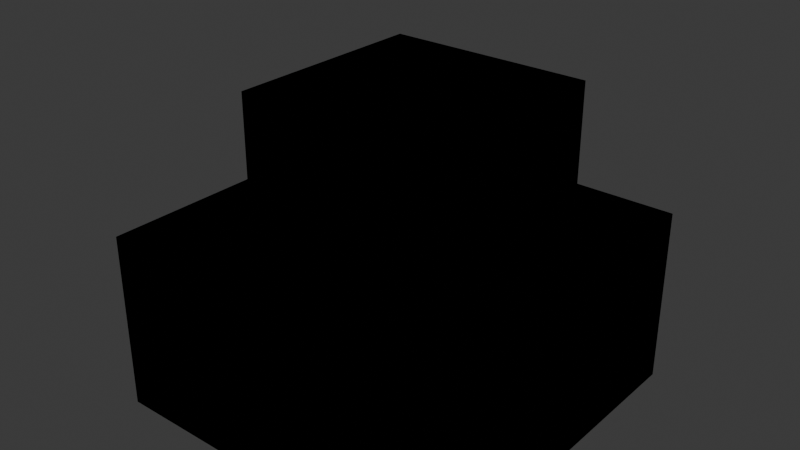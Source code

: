 # Source: animation.blend  (saved by Blender 4.2.66; exported with 4.5.12 LTS)
import bpy
from mathutils import Matrix  # noqa: F401  (used for matrix-valued properties, if any)

bpy.ops.wm.read_factory_settings(use_empty=True)
scene = bpy.context.scene
scene.name = 'Scene'

# ---- collections
col_collection = bpy.data.collections.new('Collection'); scene.collection.children.link(col_collection)

# ---- materials (node trees are filled in below, after node groups)
mat_material_001 = bpy.data.materials.new('Material.001')
mat_material = bpy.data.materials.new('Material')
mat_material.alpha_threshold = 0.0
mat_material.roughness = 0.5
mat_material.line_color = (0.0, 0.0, 0.0, 1.0)

# ---- material node trees
mat_material_001.use_nodes = True; mat_material_001.node_tree.nodes.clear()
_N = mat_material_001.node_tree.nodes; _L = mat_material_001.node_tree.links
n0 = _N.new('ShaderNodeOutputMaterial'); n0.name = 'Material Output'; n0.location = (300, 300)
n1 = _N.new('NodeUndefined'); n1.name = 'EDM_Default_Material'; n1.location = (-241, 212)
n1.inputs[0].default_value = (0.03093, 0.01665, 0.6003, 1.0)
n1.inputs[1].default_value = 1.0
n1.inputs[2].default_value = (0.0, 0.0, 0.0, 1.0)
n1.inputs[3].default_value = 0.0
n1.inputs[4].default_value = (1.0, 0.5, 0.0, 1.0)
n1.inputs[5].default_value = 0.0
n1.inputs[6].default_value = (0.0, 0.0, 0.0, 1.0)
n1.inputs[7].default_value = 0.0
n1.inputs[8].default_value = (0.5, 0.5, 1.0, 1.0)
n1.inputs[9].default_value = 0.0
n1.inputs[10].default_value = (0.0, 0.0, 0.0, 1.0)
n1.inputs[11].default_value = 1.0
n1.inputs[12].default_value = 1.0
n1.inputs[13].default_value = (0.0, 0.0, 0.0, 1.0)
n1.inputs[14].default_value = (0.0, 0.0, 0.0, 1.0)
n1.inputs[15].default_value = (0.0, 0.0, 0.0, 1.0)
n1.inputs[16].default_value = (0.0, 0.0, 0.0, 1.0)
n1.inputs[17].default_value = (0.0, 0.0, 0.0, 1.0)
n1.inputs[18].default_value = 0.0
n1.inputs[19].default_value = 0.0
n1.inputs[20].default_value = 1.0
n1.inputs[21].default_value = 19.0
_L.new(n1.outputs[0], n0.inputs[0])
n0.is_active_output = True
mat_material.use_nodes = True; mat_material.node_tree.nodes.clear()
_N = mat_material.node_tree.nodes; _L = mat_material.node_tree.links
n0 = _N.new('ShaderNodeOutputMaterial'); n0.name = 'Material Output'; n0.location = (296, 182)
n1 = _N.new('NodeUndefined'); n1.name = 'EDM_Default_Material'; n1.location = (-215, 214)
n1.inputs[0].default_value = (0.001588, 0.6001, 0.0, 1.0)
n1.inputs[1].default_value = 1.0
n1.inputs[2].default_value = (0.0, 0.0, 0.0, 1.0)
n1.inputs[3].default_value = 0.0
n1.inputs[4].default_value = (1.0, 0.5, 0.0, 1.0)
n1.inputs[5].default_value = 0.0
n1.inputs[6].default_value = (0.0, 0.0, 0.0, 1.0)
n1.inputs[7].default_value = 0.0
n1.inputs[8].default_value = (0.5, 0.5, 1.0, 1.0)
n1.inputs[9].default_value = 0.0
n1.inputs[10].default_value = (0.0, 0.0, 0.0, 1.0)
n1.inputs[11].default_value = 1.0
n1.inputs[12].default_value = 1.0
n1.inputs[13].default_value = (0.0, 0.0, 0.0, 1.0)
n1.inputs[14].default_value = (0.0, 0.0, 0.0, 1.0)
n1.inputs[15].default_value = (0.0, 0.0, 0.0, 1.0)
n1.inputs[16].default_value = (0.0, 0.0, 0.0, 1.0)
n1.inputs[17].default_value = (0.0, 0.0, 0.0, 1.0)
n1.inputs[18].default_value = 0.0
n1.inputs[19].default_value = 0.0
n1.inputs[20].default_value = 1.0
n1.inputs[21].default_value = 19.0
_L.new(n1.outputs[0], n0.inputs[0])
n0.is_active_output = True

# ---- world
world_world = bpy.data.worlds.new('World'); scene.world = world_world
world_world.use_nodes = True; world_world.node_tree.nodes.clear()
_N = world_world.node_tree.nodes; _L = world_world.node_tree.links
n0 = _N.new('ShaderNodeOutputWorld'); n0.name = 'World Output'; n0.location = (300, 300)
n1 = _N.new('ShaderNodeBackground'); n1.name = 'Background'; n1.location = (10, 300)
n1.inputs[0].default_value = (0.05088, 0.05088, 0.05088, 1.0)
_L.new(n1.outputs[0], n0.inputs[0])
n0.is_active_output = True
world_world.color = (0.05088, 0.05088, 0.05088)
world_world.sun_shadow_jitter_overblur = 0.0

# ---- meshes
me_cube = bpy.data.meshes.new('Cube')
me_cube.from_pydata([(1.0, 1.0, 1.0), (1.0, -1.0, 1.0), (-1.0, 1.0, 1.0), (-1.0, -1.0, 1.0), (1.0, 1.0, 0.0), (-1.0, -1.0, 0.0), (1.0, -1.0, 0.0), (-1.0, 1.0, 0.0), (1.0, 0.0, 1.0), (-1.0, 0.0, 1.0), (1.0, 0.0, 0.0), (-1.0, 0.0, 0.0), (0.0, -1.0, 1.0), (0.0, 1.0, 1.0), (0.0, 1.0, 0.0), (0.0, -1.0, 0.0), (0.0, 0.0, 0.0), (0.0, 0.0, 1.0)], [], [(17, 9, 3, 12), (15, 12, 3, 5), (11, 9, 2, 7), (10, 8, 1, 6), (14, 13, 0, 4), (16, 10, 6, 15), (14, 4, 10, 16), (4, 0, 8, 10), (5, 3, 9, 11), (13, 2, 9, 17), (0, 13, 17, 8), (7, 14, 16, 11), (11, 16, 15, 5), (7, 2, 13, 14), (6, 1, 12, 15), (1, 8, 17, 12)])
_uv = me_cube.uv_layers.new(name='UVMap')
_uv.uv.foreach_set('vector', [0.75, 0.625, 0.875, 0.625, 0.875, 0.75, 0.75, 0.75, 0.5, 0.875, 0.625, 0.875, 0.625, 1.0, 0.5, 1.0, 0.5, 0.125, 0.625, 0.125, 0.625, 0.25, 0.5, 0.25, 0.5, 0.625, 0.625, 0.625, 0.625, 0.75, 0.5, 0.75, 0.5, 0.375, 0.625, 0.375, 0.625, 0.5, 0.5, 0.5, 0.5, 0.375, 0.5, 0.625, 0.5, 0.75, 0.5, 0.375, 0.5, 0.375, 0.5, 0.5, 0.5, 0.625, 0.5, 0.375, 0.5, 0.5, 0.625, 0.5, 0.625, 0.625, 0.5, 0.625, 0.5, 0.0, 0.625, 0.0, 0.625, 0.125, 0.5, 0.125, 0.75, 0.5, 0.875, 0.5, 0.875, 0.625, 0.75, 0.625, 0.625, 0.5, 0.75, 0.5, 0.75, 0.625, 0.625, 0.625, 0.5, 0.25, 0.5, 0.375, 0.5, 0.375, 0.5, 0.125, 0.5, 0.125, 0.5, 0.375, 0.5, 0.375, 0.5, 0.0, 0.5, 0.25, 0.625, 0.25, 0.625, 0.375, 0.5, 0.375, 0.5, 0.75, 0.625, 0.75, 0.625, 0.875, 0.5, 0.875, 0.625, 0.75, 0.625, 0.625, 0.75, 0.625, 0.625, 0.875])
me_cube.materials.append(mat_material_001)
me_cube.use_mirror_vertex_groups = False
me_cube.update()
me_cube_001 = bpy.data.meshes.new('Cube.001')
me_cube_001.from_pydata([(0.5, -0.5, 0.0), (0.5, 0.5, 0.0), (-0.5, -0.5, 0.0), (-0.5, 0.5, 0.0), (0.5, 0.5, 1.0), (0.5, -0.5, 1.0), (-0.5, 0.5, 1.0), (-0.5, -0.5, 1.0)], [], [(1, 3, 6, 4), (4, 6, 7, 5), (0, 1, 4, 5), (2, 0, 5, 7), (3, 2, 7, 6), (0, 2, 3, 1)])
_uv = me_cube_001.uv_layers.new(name='UVMap')
_uv.uv.foreach_set('vector', [0.625, 0.625, 0.75, 0.625, 0.75, 0.625, 0.625, 0.625, 0.625, 0.625, 0.75, 0.625, 0.75, 0.75, 0.625, 0.75, 0.625, 0.75, 0.625, 0.625, 0.625, 0.625, 0.625, 0.75, 0.625, 0.875, 0.625, 0.75, 0.625, 0.75, 0.625, 0.875, 0.75, 0.625, 0.75, 0.75, 0.75, 0.75, 0.75, 0.625, 0.625, 0.75, 0.625, 0.875, 0.75, 0.625, 0.625, 0.625])
me_cube_001.materials.append(mat_material)
me_cube_001.use_mirror_vertex_groups = False
me_cube_001.update()

# ---- objects
ob_cube = bpy.data.objects.new('Cube', me_cube)
ob_cube_001 = bpy.data.objects.new('Cube.001', me_cube_001)
ob_empty = bpy.data.objects.new('Empty', None)

# ---- transforms, parenting, visibility, modifiers, constraints
ob_cube.location = (0.0, 0.0, 0.0)
ob_cube.lock_rotations_4d = False
ob_cube.empty_display_type = 'ARROWS'
ob_cube.lineart.crease_threshold = 0.0
ob_cube_001.parent = ob_empty
ob_cube_001.matrix_parent_inverse = Matrix(((1.0, -0.0, -0.0, -0.5), (-0.0, 1.0, 0.0, 0.5), (-0.0, -0.0, 1.0, -1.0), (-0.0, 0.0, -0.0, 1.0)))
ob_cube_001.location = (0.0, 0.0, 0.0)
ob_cube_001.delta_location = (0.5, -0.5, 1.0)
ob_cube_001.lock_rotations_4d = False
ob_cube_001.empty_display_type = 'ARROWS'
ob_cube_001.lineart.crease_threshold = 0.0
ob_empty.location = (0.5, -0.5, 1.0)

# ---- collection membership
col_collection.objects.link(ob_cube)
col_collection.objects.link(ob_cube_001)
col_collection.objects.link(ob_empty)

# ---- scene / render settings (as saved in the file)
scene.frame_start = 0; scene.frame_end = 200; scene.frame_set(100)
scene.render.engine = 'BLENDER_EEVEE_NEXT'
bpy.context.view_layer.update()

# ---- added for rendering (the .blend has no active camera and no usable light): camera, sun
cam_auto = bpy.data.cameras.new('AutoCamera')
cam_auto.lens = 50.0
cam_auto.sensor_width = 36.0
cam_auto.clip_end = 1000.0
ob_auto_camera = bpy.data.objects.new('AutoCamera', cam_auto)
scene.collection.objects.link(ob_auto_camera)
ob_auto_camera.location = (3.20507, -3.84609, 3.56406)
ob_auto_camera.rotation_euler = (1.09748, -7.21219e-08, 0.694738)
scene.camera = ob_auto_camera
light_auto_sun = bpy.data.lights.new('AutoSun', 'SUN')
light_auto_sun.energy = 3.0
light_auto_sun.angle = 0.0523599
ob_auto_sun = bpy.data.objects.new('AutoSun', light_auto_sun)
scene.collection.objects.link(ob_auto_sun)
ob_auto_sun.rotation_euler = (0.872665, 0.174533, 0.523599)
bpy.context.view_layer.update()
